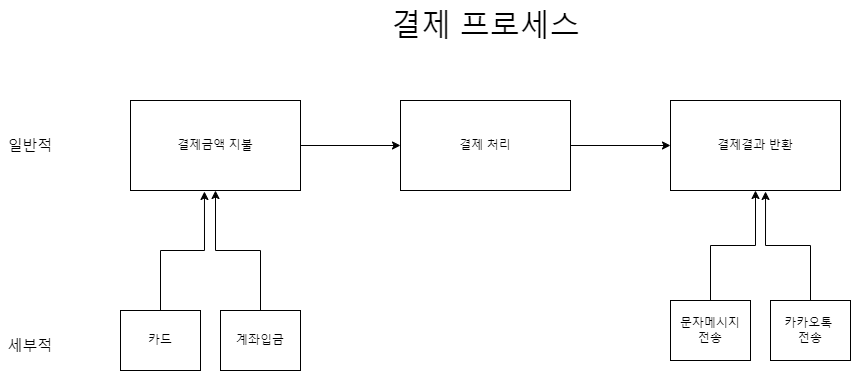

The diagram above was exported from draw.io. Its source (the exported page's mxGraphModel, read from the mxfile embedded in the PNG):
<mxGraphModel dx="1434" dy="758" grid="1" gridSize="10" guides="1" tooltips="1" connect="1" arrows="1" fold="1" page="1" pageScale="1" pageWidth="1169" pageHeight="827" math="0" shadow="0">
  <root>
    <mxCell id="0" />
    <mxCell id="1" parent="0" />
    <mxCell id="zIVpfG_firKljl-wf5Pg-1" value="결제 프로세스" style="text;html=1;align=center;verticalAlign=middle;resizable=0;points=[];autosize=1;strokeColor=none;fillColor=none;fontSize=30;" vertex="1" parent="1">
      <mxGeometry x="470" y="170" width="210" height="50" as="geometry" />
    </mxCell>
    <mxCell id="zIVpfG_firKljl-wf5Pg-5" style="edgeStyle=orthogonalEdgeStyle;rounded=0;orthogonalLoop=1;jettySize=auto;html=1;entryX=0;entryY=0.5;entryDx=0;entryDy=0;" edge="1" parent="1" source="zIVpfG_firKljl-wf5Pg-2" target="zIVpfG_firKljl-wf5Pg-3">
      <mxGeometry relative="1" as="geometry" />
    </mxCell>
    <mxCell id="zIVpfG_firKljl-wf5Pg-2" value="결제금액 지불" style="rounded=0;whiteSpace=wrap;html=1;" vertex="1" parent="1">
      <mxGeometry x="220" y="270" width="170" height="90" as="geometry" />
    </mxCell>
    <mxCell id="zIVpfG_firKljl-wf5Pg-6" style="edgeStyle=orthogonalEdgeStyle;rounded=0;orthogonalLoop=1;jettySize=auto;html=1;entryX=0;entryY=0.5;entryDx=0;entryDy=0;" edge="1" parent="1" source="zIVpfG_firKljl-wf5Pg-3" target="zIVpfG_firKljl-wf5Pg-4">
      <mxGeometry relative="1" as="geometry" />
    </mxCell>
    <mxCell id="zIVpfG_firKljl-wf5Pg-3" value="결제 처리" style="rounded=0;whiteSpace=wrap;html=1;" vertex="1" parent="1">
      <mxGeometry x="490" y="270" width="170" height="90" as="geometry" />
    </mxCell>
    <mxCell id="zIVpfG_firKljl-wf5Pg-4" value="결제결과 반환" style="rounded=0;whiteSpace=wrap;html=1;" vertex="1" parent="1">
      <mxGeometry x="760" y="270" width="170" height="90" as="geometry" />
    </mxCell>
    <mxCell id="zIVpfG_firKljl-wf5Pg-7" value="세부적" style="text;html=1;strokeColor=none;fillColor=none;align=center;verticalAlign=middle;whiteSpace=wrap;rounded=0;fontSize=15;" vertex="1" parent="1">
      <mxGeometry x="90" y="500" width="60" height="30" as="geometry" />
    </mxCell>
    <mxCell id="zIVpfG_firKljl-wf5Pg-8" value="일반적" style="text;html=1;strokeColor=none;fillColor=none;align=center;verticalAlign=middle;whiteSpace=wrap;rounded=0;fontSize=15;" vertex="1" parent="1">
      <mxGeometry x="90" y="300" width="60" height="30" as="geometry" />
    </mxCell>
    <mxCell id="zIVpfG_firKljl-wf5Pg-9" value="카드" style="rounded=0;whiteSpace=wrap;html=1;" vertex="1" parent="1">
      <mxGeometry x="210" y="480" width="80" height="60" as="geometry" />
    </mxCell>
    <mxCell id="zIVpfG_firKljl-wf5Pg-10" value="계좌입금" style="rounded=0;whiteSpace=wrap;html=1;" vertex="1" parent="1">
      <mxGeometry x="310" y="480" width="80" height="60" as="geometry" />
    </mxCell>
    <mxCell id="zIVpfG_firKljl-wf5Pg-11" style="edgeStyle=orthogonalEdgeStyle;rounded=0;orthogonalLoop=1;jettySize=auto;html=1;entryX=0.435;entryY=1.011;entryDx=0;entryDy=0;entryPerimeter=0;" edge="1" parent="1" source="zIVpfG_firKljl-wf5Pg-9" target="zIVpfG_firKljl-wf5Pg-2">
      <mxGeometry relative="1" as="geometry" />
    </mxCell>
    <mxCell id="zIVpfG_firKljl-wf5Pg-12" style="edgeStyle=orthogonalEdgeStyle;rounded=0;orthogonalLoop=1;jettySize=auto;html=1;entryX=0.5;entryY=1;entryDx=0;entryDy=0;" edge="1" parent="1" source="zIVpfG_firKljl-wf5Pg-10" target="zIVpfG_firKljl-wf5Pg-2">
      <mxGeometry relative="1" as="geometry" />
    </mxCell>
    <mxCell id="zIVpfG_firKljl-wf5Pg-15" style="edgeStyle=orthogonalEdgeStyle;rounded=0;orthogonalLoop=1;jettySize=auto;html=1;entryX=0.5;entryY=1;entryDx=0;entryDy=0;" edge="1" parent="1" source="zIVpfG_firKljl-wf5Pg-13" target="zIVpfG_firKljl-wf5Pg-4">
      <mxGeometry relative="1" as="geometry" />
    </mxCell>
    <mxCell id="zIVpfG_firKljl-wf5Pg-13" value="문자메시지&lt;br&gt;전송" style="rounded=0;whiteSpace=wrap;html=1;" vertex="1" parent="1">
      <mxGeometry x="760" y="470" width="80" height="60" as="geometry" />
    </mxCell>
    <mxCell id="zIVpfG_firKljl-wf5Pg-14" value="카카오톡&amp;nbsp;&lt;br&gt;전송" style="rounded=0;whiteSpace=wrap;html=1;" vertex="1" parent="1">
      <mxGeometry x="860" y="470" width="80" height="60" as="geometry" />
    </mxCell>
    <mxCell id="zIVpfG_firKljl-wf5Pg-16" style="edgeStyle=orthogonalEdgeStyle;rounded=0;orthogonalLoop=1;jettySize=auto;html=1;entryX=0.559;entryY=1.011;entryDx=0;entryDy=0;entryPerimeter=0;" edge="1" parent="1" source="zIVpfG_firKljl-wf5Pg-14" target="zIVpfG_firKljl-wf5Pg-4">
      <mxGeometry relative="1" as="geometry" />
    </mxCell>
  </root>
</mxGraphModel>